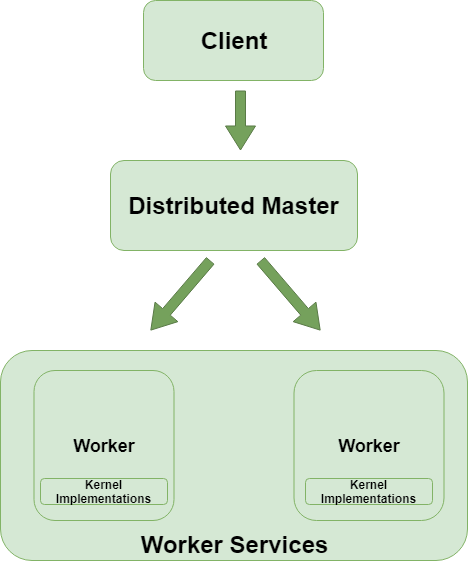

The diagram above was exported from draw.io. Its source (the exported page's mxGraphModel, read from the mxfile embedded in the PNG):
<mxGraphModel dx="1394" dy="764" grid="1" gridSize="10" guides="1" tooltips="1" connect="1" arrows="1" fold="1" page="1" pageScale="1" pageWidth="827" pageHeight="1169" math="0" shadow="0">
  <root>
    <mxCell id="0" />
    <mxCell id="1" parent="0" />
    <mxCell id="pWGDoQX7cT6JsQqzKKPC-5" value="&lt;div style=&quot;text-align: left&quot;&gt;&lt;br&gt;&lt;/div&gt;" style="rounded=1;whiteSpace=wrap;html=1;fillColor=#d5e8d4;strokeColor=#82b366;" vertex="1" parent="1">
      <mxGeometry x="180" y="400" width="467" height="210" as="geometry" />
    </mxCell>
    <mxCell id="pWGDoQX7cT6JsQqzKKPC-1" value="&lt;strong&gt;&lt;font style=&quot;font-size: 24px&quot;&gt;Client&lt;/font&gt;&lt;/strong&gt;" style="rounded=1;whiteSpace=wrap;html=1;fillColor=#d5e8d4;strokeColor=#82b366;" vertex="1" parent="1">
      <mxGeometry x="323" y="50" width="180" height="80" as="geometry" />
    </mxCell>
    <mxCell id="pWGDoQX7cT6JsQqzKKPC-3" value="" style="shape=flexArrow;endArrow=classic;html=1;width=10;endSize=7.67;fillColor=#75A15C;strokeColor=#597A46;endWidth=19;" edge="1" parent="1">
      <mxGeometry width="50" height="50" relative="1" as="geometry">
        <mxPoint x="420" y="140" as="sourcePoint" />
        <mxPoint x="420" y="200" as="targetPoint" />
      </mxGeometry>
    </mxCell>
    <mxCell id="pWGDoQX7cT6JsQqzKKPC-4" value="&lt;strong&gt;&lt;font style=&quot;font-size: 24px&quot;&gt;Distributed Master&lt;/font&gt;&lt;/strong&gt;" style="rounded=1;whiteSpace=wrap;html=1;fillColor=#d5e8d4;strokeColor=#82b366;" vertex="1" parent="1">
      <mxGeometry x="290" y="210" width="247" height="90" as="geometry" />
    </mxCell>
    <mxCell id="pWGDoQX7cT6JsQqzKKPC-9" value="&lt;b&gt;&lt;font style=&quot;font-size: 18px&quot;&gt;Worker&lt;/font&gt;&lt;/b&gt;" style="rounded=1;whiteSpace=wrap;html=1;fillColor=#d5e8d4;strokeColor=#82b366;" vertex="1" parent="1">
      <mxGeometry x="473.5" y="420" width="150" height="150" as="geometry" />
    </mxCell>
    <mxCell id="pWGDoQX7cT6JsQqzKKPC-12" value="" style="shape=flexArrow;endArrow=classic;html=1;width=10;endSize=7.67;fillColor=#75A15C;strokeColor=#597A46;endWidth=19;" edge="1" parent="1">
      <mxGeometry width="50" height="50" relative="1" as="geometry">
        <mxPoint x="440" y="310" as="sourcePoint" />
        <mxPoint x="500" y="380" as="targetPoint" />
      </mxGeometry>
    </mxCell>
    <mxCell id="pWGDoQX7cT6JsQqzKKPC-11" value="" style="shape=flexArrow;endArrow=classic;html=1;width=10;endSize=7.67;fillColor=#75A15C;strokeColor=#597A46;endWidth=19;" edge="1" parent="1">
      <mxGeometry width="50" height="50" relative="1" as="geometry">
        <mxPoint x="390" y="310" as="sourcePoint" />
        <mxPoint x="330" y="380" as="targetPoint" />
      </mxGeometry>
    </mxCell>
    <mxCell id="pWGDoQX7cT6JsQqzKKPC-7" value="&lt;b&gt;&lt;font style=&quot;font-size: 18px&quot;&gt;Worker&lt;/font&gt;&lt;/b&gt;" style="rounded=1;whiteSpace=wrap;html=1;fillColor=#d5e8d4;strokeColor=#82b366;" vertex="1" parent="1">
      <mxGeometry x="213.5" y="420" width="140" height="150" as="geometry" />
    </mxCell>
    <mxCell id="pWGDoQX7cT6JsQqzKKPC-6" value="&lt;strong&gt;Kernel Implementations&lt;/strong&gt;&lt;br&gt;" style="rounded=1;whiteSpace=wrap;html=1;fillColor=#d5e8d4;strokeColor=#82b366;" vertex="1" parent="1">
      <mxGeometry x="220" y="528" width="127" height="26" as="geometry" />
    </mxCell>
    <mxCell id="pWGDoQX7cT6JsQqzKKPC-15" value="&lt;strong&gt;Kernel Implementations&lt;/strong&gt;&lt;br&gt;" style="rounded=1;whiteSpace=wrap;html=1;fillColor=#d5e8d4;strokeColor=#82b366;" vertex="1" parent="1">
      <mxGeometry x="485" y="528" width="127" height="26" as="geometry" />
    </mxCell>
    <mxCell id="pWGDoQX7cT6JsQqzKKPC-16" value="&lt;strong&gt;&lt;font style=&quot;font-size: 24px&quot;&gt;Worker Services&lt;/font&gt;&lt;/strong&gt;" style="text;html=1;strokeColor=none;fillColor=none;align=center;verticalAlign=middle;whiteSpace=wrap;rounded=0;" vertex="1" parent="1">
      <mxGeometry x="295" y="584" width="237" height="20" as="geometry" />
    </mxCell>
  </root>
</mxGraphModel>